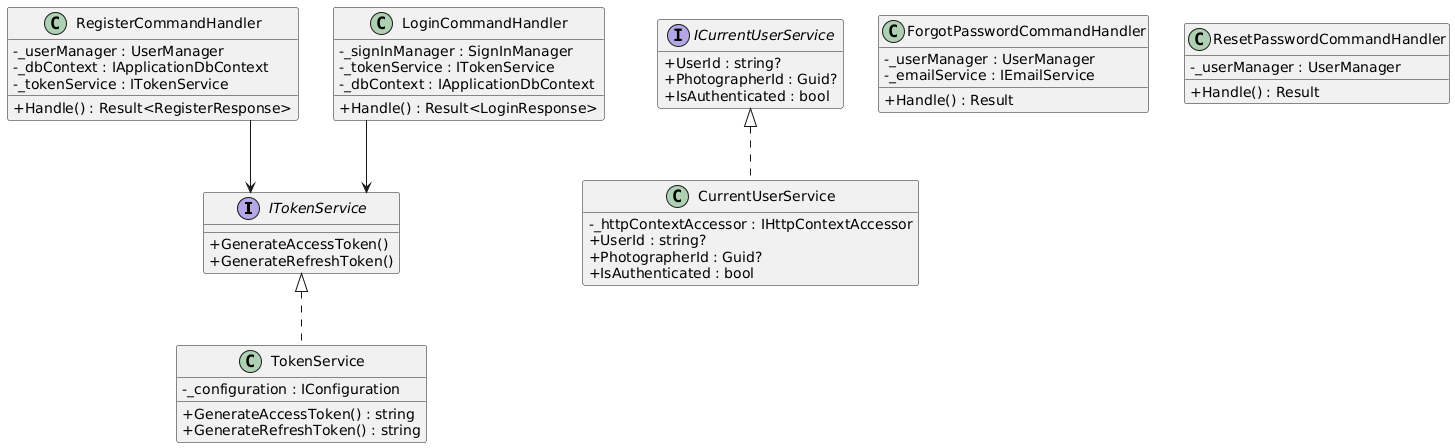

The diagram above was rendered by PlantUML. Its source (embedded in the PNG):
@startuml
skinparam classAttributeIconSize 0
skinparam linetype ortho
hide empty methods

interface ITokenService {
  +GenerateAccessToken()
  +GenerateRefreshToken()
}

interface ICurrentUserService {
  +UserId : string?
  +PhotographerId : Guid?
  +IsAuthenticated : bool
}

class TokenService {
  -_configuration : IConfiguration
  +GenerateAccessToken() : string
  +GenerateRefreshToken() : string
}

class CurrentUserService {
  -_httpContextAccessor : IHttpContextAccessor
  +UserId : string?
  +PhotographerId : Guid?
  +IsAuthenticated : bool
}

class RegisterCommandHandler {
  -_userManager : UserManager
  -_dbContext : IApplicationDbContext
  -_tokenService : ITokenService
  +Handle() : Result<RegisterResponse>
}

class LoginCommandHandler {
  -_signInManager : SignInManager
  -_tokenService : ITokenService
  -_dbContext : IApplicationDbContext
  +Handle() : Result<LoginResponse>
}

class ForgotPasswordCommandHandler {
  -_userManager : UserManager
  -_emailService : IEmailService
  +Handle() : Result
}

class ResetPasswordCommandHandler {
  -_userManager : UserManager
  +Handle() : Result
}

ITokenService <|.. TokenService
ICurrentUserService <|.. CurrentUserService
RegisterCommandHandler --> ITokenService
LoginCommandHandler --> ITokenService
@enduml